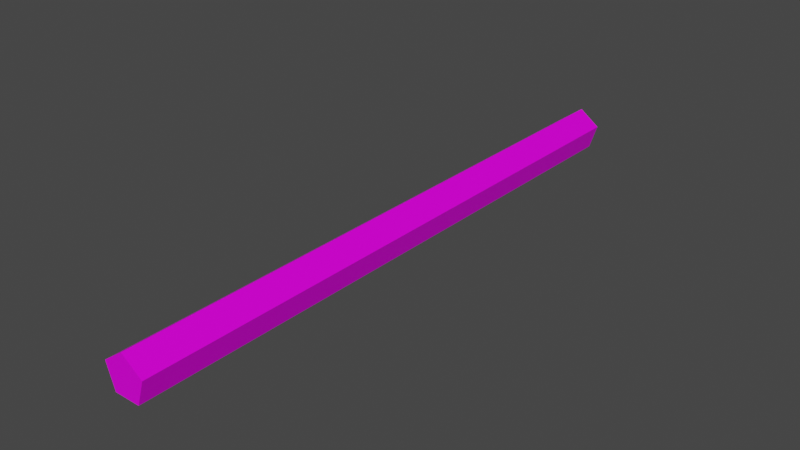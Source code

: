 # Source: Pencil01c.blend  (saved by Blender 4.2.66; exported with 4.5.12 LTS)
import bpy
from mathutils import Matrix  # noqa: F401  (used for matrix-valued properties, if any)

bpy.ops.wm.read_factory_settings(use_empty=True)
scene = bpy.context.scene
scene.name = 'Scene'

# ---- collections
col_collection = bpy.data.collections.new('Collection'); scene.collection.children.link(col_collection)

# ---- images (referenced by path relative to the original .blend; pixels are not part of the script)
import os
ASSET_DIR = os.environ.get("B2B_ASSET_DIR", "")  # directory of the original .blend (textures are referenced by path, not embedded)
HERE = os.path.dirname(os.path.abspath(__file__))  # packed textures are extracted next to this script under _unpacked/

def load_image(name, relpath, width, height, colorspace="sRGB"):
    """Load a texture the original file referenced (path relative to the .blend, or extracted next to this script)."""
    p = next((c for c in (os.path.join(HERE, relpath), os.path.join(ASSET_DIR, relpath)) if relpath and os.path.exists(c)), "")
    if p:
        img = bpy.data.images.load(p, check_existing=True)
        img.name = name
    else:  # same state as the original file: an image datablock whose file is absent (Cycles renders it pink)
        img = bpy.data.images.new(name, width, height)
        img.source = "FILE"
        img.filepath = "//" + (relpath or name)
    img.colorspace_settings.name = colorspace
    return img
img_pencils01_a_png = load_image('Pencils01_a.png', 'Pencils01_a.png', 1024, 1024, 'sRGB')

# ---- materials (node trees are filled in below, after node groups)
mat_primary = bpy.data.materials.new('Primary')
mat_primary.alpha_threshold = 0.0
mat_primary.use_transparent_shadow = False
mat_primary.roughness = 0.5
mat_primary.line_color = (0.0, 0.0, 0.0, 1.0)

# ---- material node trees
mat_primary.use_nodes = True; mat_primary.node_tree.nodes.clear()
_N = mat_primary.node_tree.nodes; _L = mat_primary.node_tree.links
n0 = _N.new('ShaderNodeOutputMaterial'); n0.name = 'Material Output'; n0.location = (300, 300)
n1 = _N.new('ShaderNodeBsdfPrincipled'); n1.name = 'Principled BSDF'; n1.location = (10, 300)
n1.distribution = 'GGX'
n1.subsurface_method = 'RANDOM_WALK_SKIN'
n1.inputs[3].default_value = 1.45
n1.inputs[13].default_value = 0.15
n1.inputs[27].default_value = (0.0, 0.0, 0.0, 1.0)
n1.inputs[28].default_value = 1.0
n2 = _N.new('ShaderNodeTexImage'); n2.name = 'Image Texture'; n2.location = (-280, 280)
n2.image = img_pencils01_a_png
n2.interpolation = 'Closest'
_L.new(n1.outputs[0], n0.inputs[0])
_L.new(n2.outputs[0], n1.inputs[0])
n0.is_active_output = True

# ---- world
world_world = bpy.data.worlds.new('World'); scene.world = world_world
world_world.use_nodes = True; world_world.node_tree.nodes.clear()
_N = world_world.node_tree.nodes; _L = world_world.node_tree.links
n0 = _N.new('ShaderNodeOutputWorld'); n0.name = 'World Output'; n0.location = (300, 300)
n1 = _N.new('ShaderNodeBackground'); n1.name = 'Background'; n1.location = (10, 300)
n1.inputs[0].default_value = (0.05088, 0.05088, 0.05088, 1.0)
_L.new(n1.outputs[0], n0.inputs[0])
n0.is_active_output = True
world_world.color = (0.05088, 0.05088, 0.05088)
world_world.use_sun_shadow = False
world_world.sun_shadow_jitter_overblur = 0.0

# ---- meshes
me_cylinder = bpy.data.meshes.new('Cylinder')
me_cylinder.from_pydata([(-1.598e-17, 0.25, -0.113), (-1.598e-17, -0.25, -0.113), (0.01711, 0.25, -0.1254), (0.01711, -0.25, -0.1254), (0.01058, 0.25, -0.1456), (0.01058, -0.25, -0.1456), (-0.01058, 0.25, -0.1456), (-0.01058, -0.25, -0.1456), (-0.01711, 0.25, -0.1254), (-0.01711, -0.25, -0.1254)], [], [(0, 1, 3, 2), (2, 3, 5, 4), (4, 5, 7, 6), (6, 7, 9, 8), (8, 9, 1, 0), (2, 4, 6, 8), (0, 2, 8), (5, 3, 9, 7), (1, 9, 3)])
_uv = me_cylinder.uv_layers.new(name='UVMap')
_uv.uv.foreach_set('vector', [0.3333, 0.0, 0.3333, 1.0, 0.2917, 1.0, 0.2917, 0.0, 0.2917, 0.0, 0.2917, 1.0, 0.2083, 1.0, 0.2083, 0.0, 0.2083, 0.0, 0.2083, 1.0, 0.125, 1.0, 0.125, 0.0, 0.125, 0.0, 0.125, 1.0, 0.04167, 1.0, 0.04167, 0.0, 0.04167, 0.0, 0.04167, 1.0, 0.0, 1.0, 0.0, 0.0, 0.2083, 0.8333, 0.0, 0.8438, 0.0, 0.9062, 0.2083, 0.9167, 0.3333, 0.875, 0.2083, 0.8333, 0.2083, 0.9167, 0.3333, 0.9062, 0.125, 0.9167, 0.125, 0.8333, 0.3333, 0.8438, 0.0, 0.875, 0.125, 0.8333, 0.125, 0.9167])
me_cylinder.materials.append(mat_primary)
me_cylinder.update()

# ---- objects
ob_pencil01c = bpy.data.objects.new('Pencil01c', me_cylinder)

# ---- transforms, parenting, visibility, modifiers, constraints
ob_pencil01c.location = (0.0, 0.0, 0.1456)

# ---- collection membership
col_collection.objects.link(ob_pencil01c)

# ---- scene / render settings (as saved in the file)
scene.frame_start = 1; scene.frame_end = 250; scene.frame_set(1)
scene.render.engine = 'BLENDER_EEVEE_NEXT'
scene.cycles.sampling_pattern = 'TABULATED_SOBOL'
scene.view_settings.view_transform = 'Filmic'
bpy.context.view_layer.update()

# ---- added for rendering (the .blend has no active camera and no usable light): camera, sun
cam_auto = bpy.data.cameras.new('AutoCamera')
cam_auto.lens = 50.0
cam_auto.sensor_width = 36.0
cam_auto.clip_end = 1000.0
ob_auto_camera = bpy.data.objects.new('AutoCamera', cam_auto)
scene.collection.objects.link(ob_auto_camera)
ob_auto_camera.location = (0.464671, -0.557606, 0.388011)
ob_auto_camera.rotation_euler = (1.09748, -7.21219e-08, 0.694738)
scene.camera = ob_auto_camera
light_auto_sun = bpy.data.lights.new('AutoSun', 'SUN')
light_auto_sun.energy = 3.0
light_auto_sun.angle = 0.0523599
ob_auto_sun = bpy.data.objects.new('AutoSun', light_auto_sun)
scene.collection.objects.link(ob_auto_sun)
ob_auto_sun.rotation_euler = (0.872665, 0.174533, 0.523599)
bpy.context.view_layer.update()
